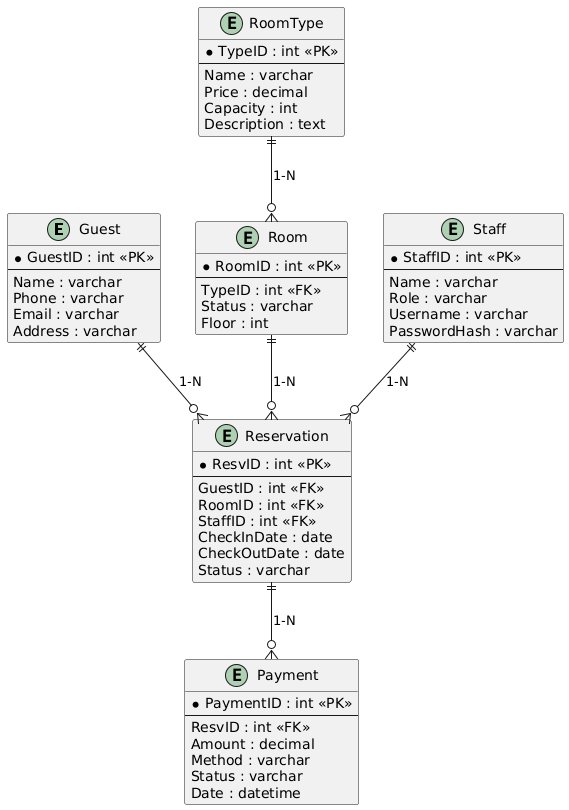

The diagram above was rendered by PlantUML. Its source (embedded in the PNG):
@startuml
entity Guest {
  *GuestID : int <<PK>>
  --
  Name : varchar
  Phone : varchar
  Email : varchar
  Address : varchar
}

entity RoomType {
  *TypeID : int <<PK>>
  --
  Name : varchar
  Price : decimal
  Capacity : int
  Description : text
}

entity Room {
  *RoomID : int <<PK>>
  --
  TypeID : int <<FK>>
  Status : varchar
  Floor : int
}

entity Reservation {
  *ResvID : int <<PK>>
  --
  GuestID : int <<FK>>
  RoomID : int <<FK>>
  StaffID : int <<FK>>
  CheckInDate : date
  CheckOutDate : date
  Status : varchar
}

entity Payment {
  *PaymentID : int <<PK>>
  --
  ResvID : int <<FK>>
  Amount : decimal
  Method : varchar
  Status : varchar
  Date : datetime
}

entity Staff {
  *StaffID : int <<PK>>
  --
  Name : varchar
  Role : varchar
  Username : varchar
  PasswordHash : varchar
}

' Quan hệ 1-N
Guest ||--o{ Reservation : "1-N"
Reservation ||--o{ Payment : "1-N"
RoomType ||--o{ Room : "1-N"
Room ||--o{ Reservation : "1-N"
Staff ||--o{ Reservation : "1-N"
@enduml